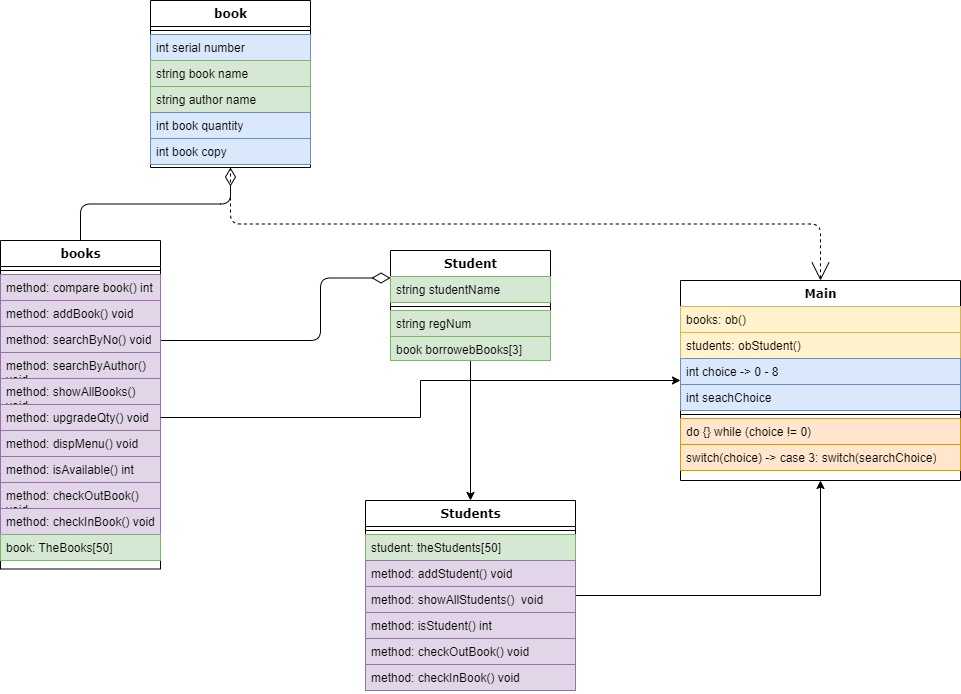

The diagram above was exported from draw.io. Its source (the exported page's mxGraphModel, read from the mxfile embedded in the PNG):
<mxGraphModel dx="893" dy="1284" grid="1" gridSize="10" guides="1" tooltips="1" connect="1" arrows="1" fold="1" page="1" pageScale="1" pageWidth="1100" pageHeight="850" background="none" math="0" shadow="0">
  <root>
    <mxCell id="0" />
    <mxCell id="1" parent="0" />
    <mxCell id="78961159f06e98e8-124" style="edgeStyle=orthogonalEdgeStyle;html=1;labelBackgroundColor=none;startFill=0;startSize=8;endArrow=diamondThin;endFill=0;endSize=16;fontFamily=Verdana;fontSize=12;entryX=0;entryY=0.25;entryDx=0;entryDy=0;" parent="1" source="78961159f06e98e8-17" target="78961159f06e98e8-69" edge="1">
      <mxGeometry relative="1" as="geometry">
        <Array as="points">
          <mxPoint x="380" y="430" />
        </Array>
      </mxGeometry>
    </mxCell>
    <mxCell id="78961159f06e98e8-122" style="edgeStyle=elbowEdgeStyle;html=1;labelBackgroundColor=none;startFill=0;startSize=8;endArrow=open;endFill=0;endSize=16;fontFamily=Verdana;fontSize=12;elbow=vertical;dashed=1;" parent="1" source="78961159f06e98e8-30" target="78961159f06e98e8-43" edge="1">
      <mxGeometry relative="1" as="geometry" />
    </mxCell>
    <mxCell id="78961159f06e98e8-30" value="book" style="swimlane;html=1;fontStyle=1;align=center;verticalAlign=top;childLayout=stackLayout;horizontal=1;startSize=26;horizontalStack=0;resizeParent=1;resizeLast=0;collapsible=1;marginBottom=0;swimlaneFillColor=#ffffff;rounded=0;shadow=0;comic=0;labelBackgroundColor=none;strokeWidth=1;fillColor=none;fontFamily=Verdana;fontSize=12" parent="1" vertex="1">
      <mxGeometry x="210" y="90" width="160" height="167" as="geometry" />
    </mxCell>
    <mxCell id="78961159f06e98e8-38" value="" style="line;html=1;strokeWidth=1;fillColor=none;align=left;verticalAlign=middle;spacingTop=-1;spacingLeft=3;spacingRight=3;rotatable=0;labelPosition=right;points=[];portConstraint=eastwest;" parent="78961159f06e98e8-30" vertex="1">
      <mxGeometry y="26" width="160" height="8" as="geometry" />
    </mxCell>
    <mxCell id="wDNFuEuuvzP3PKUjs5P2-18" value="int serial number" style="text;html=1;strokeColor=#6c8ebf;fillColor=#dae8fc;align=left;verticalAlign=top;spacingLeft=4;spacingRight=4;whiteSpace=wrap;overflow=hidden;rotatable=0;points=[[0,0.5],[1,0.5]];portConstraint=eastwest;" vertex="1" parent="78961159f06e98e8-30">
      <mxGeometry y="34" width="160" height="26" as="geometry" />
    </mxCell>
    <mxCell id="78961159f06e98e8-23" value="string book name" style="text;html=1;strokeColor=#82b366;fillColor=#d5e8d4;align=left;verticalAlign=top;spacingLeft=4;spacingRight=4;whiteSpace=wrap;overflow=hidden;rotatable=0;points=[[0,0.5],[1,0.5]];portConstraint=eastwest;" parent="78961159f06e98e8-30" vertex="1">
      <mxGeometry y="60" width="160" height="26" as="geometry" />
    </mxCell>
    <mxCell id="78961159f06e98e8-25" value="string author name" style="text;html=1;strokeColor=#82b366;fillColor=#d5e8d4;align=left;verticalAlign=top;spacingLeft=4;spacingRight=4;whiteSpace=wrap;overflow=hidden;rotatable=0;points=[[0,0.5],[1,0.5]];portConstraint=eastwest;" parent="78961159f06e98e8-30" vertex="1">
      <mxGeometry y="86" width="160" height="26" as="geometry" />
    </mxCell>
    <mxCell id="78961159f06e98e8-26" value="int book quantity" style="text;html=1;strokeColor=#6c8ebf;fillColor=#dae8fc;align=left;verticalAlign=top;spacingLeft=4;spacingRight=4;whiteSpace=wrap;overflow=hidden;rotatable=0;points=[[0,0.5],[1,0.5]];portConstraint=eastwest;" parent="78961159f06e98e8-30" vertex="1">
      <mxGeometry y="112" width="160" height="26" as="geometry" />
    </mxCell>
    <mxCell id="78961159f06e98e8-24" value="int book copy" style="text;html=1;strokeColor=#6c8ebf;fillColor=#dae8fc;align=left;verticalAlign=top;spacingLeft=4;spacingRight=4;whiteSpace=wrap;overflow=hidden;rotatable=0;points=[[0,0.5],[1,0.5]];portConstraint=eastwest;" parent="78961159f06e98e8-30" vertex="1">
      <mxGeometry y="138" width="160" height="26" as="geometry" />
    </mxCell>
    <mxCell id="78961159f06e98e8-43" value="Main" style="swimlane;html=1;fontStyle=1;align=center;verticalAlign=top;childLayout=stackLayout;horizontal=1;startSize=26;horizontalStack=0;resizeParent=1;resizeLast=0;collapsible=1;marginBottom=0;swimlaneFillColor=#ffffff;rounded=0;shadow=0;comic=0;labelBackgroundColor=none;strokeWidth=1;fillColor=none;fontFamily=Verdana;fontSize=12" parent="1" vertex="1">
      <mxGeometry x="740" y="370" width="280" height="200" as="geometry" />
    </mxCell>
    <mxCell id="78961159f06e98e8-45" value="books: ob()" style="text;html=1;strokeColor=#d6b656;fillColor=#fff2cc;align=left;verticalAlign=top;spacingLeft=4;spacingRight=4;whiteSpace=wrap;overflow=hidden;rotatable=0;points=[[0,0.5],[1,0.5]];portConstraint=eastwest;" parent="78961159f06e98e8-43" vertex="1">
      <mxGeometry y="26" width="280" height="26" as="geometry" />
    </mxCell>
    <mxCell id="78961159f06e98e8-44" value="students: obStudent()" style="text;html=1;strokeColor=#d6b656;fillColor=#fff2cc;align=left;verticalAlign=top;spacingLeft=4;spacingRight=4;whiteSpace=wrap;overflow=hidden;rotatable=0;points=[[0,0.5],[1,0.5]];portConstraint=eastwest;" parent="78961159f06e98e8-43" vertex="1">
      <mxGeometry y="52" width="280" height="26" as="geometry" />
    </mxCell>
    <mxCell id="78961159f06e98e8-49" value="int choice -&amp;gt; 0 - 8" style="text;html=1;strokeColor=#6c8ebf;fillColor=#dae8fc;align=left;verticalAlign=top;spacingLeft=4;spacingRight=4;whiteSpace=wrap;overflow=hidden;rotatable=0;points=[[0,0.5],[1,0.5]];portConstraint=eastwest;" parent="78961159f06e98e8-43" vertex="1">
      <mxGeometry y="78" width="280" height="26" as="geometry" />
    </mxCell>
    <mxCell id="78961159f06e98e8-50" value="int seachChoice" style="text;html=1;strokeColor=#6c8ebf;fillColor=#dae8fc;align=left;verticalAlign=top;spacingLeft=4;spacingRight=4;whiteSpace=wrap;overflow=hidden;rotatable=0;points=[[0,0.5],[1,0.5]];portConstraint=eastwest;" parent="78961159f06e98e8-43" vertex="1">
      <mxGeometry y="104" width="280" height="26" as="geometry" />
    </mxCell>
    <mxCell id="78961159f06e98e8-51" value="" style="line;html=1;strokeWidth=1;fillColor=none;align=left;verticalAlign=middle;spacingTop=-1;spacingLeft=3;spacingRight=3;rotatable=0;labelPosition=right;points=[];portConstraint=eastwest;" parent="78961159f06e98e8-43" vertex="1">
      <mxGeometry y="130" width="280" height="8" as="geometry" />
    </mxCell>
    <mxCell id="78961159f06e98e8-53" value="do {} while (choice != 0)" style="text;html=1;strokeColor=#d79b00;fillColor=#ffe6cc;align=left;verticalAlign=top;spacingLeft=4;spacingRight=4;whiteSpace=wrap;overflow=hidden;rotatable=0;points=[[0,0.5],[1,0.5]];portConstraint=eastwest;" parent="78961159f06e98e8-43" vertex="1">
      <mxGeometry y="138" width="280" height="26" as="geometry" />
    </mxCell>
    <mxCell id="78961159f06e98e8-52" value="switch(choice) -&amp;gt; case 3: switch(searchChoice)" style="text;html=1;strokeColor=#d79b00;fillColor=#ffe6cc;align=left;verticalAlign=top;spacingLeft=4;spacingRight=4;whiteSpace=wrap;overflow=hidden;rotatable=0;points=[[0,0.5],[1,0.5]];portConstraint=eastwest;" parent="78961159f06e98e8-43" vertex="1">
      <mxGeometry y="164" width="280" height="26" as="geometry" />
    </mxCell>
    <mxCell id="wDNFuEuuvzP3PKUjs5P2-22" style="edgeStyle=orthogonalEdgeStyle;rounded=0;orthogonalLoop=1;jettySize=auto;html=1;entryX=0.5;entryY=1;entryDx=0;entryDy=0;" edge="1" parent="1" source="78961159f06e98e8-56" target="78961159f06e98e8-43">
      <mxGeometry relative="1" as="geometry" />
    </mxCell>
    <mxCell id="78961159f06e98e8-56" value="Students" style="swimlane;html=1;fontStyle=1;align=center;verticalAlign=top;childLayout=stackLayout;horizontal=1;startSize=26;horizontalStack=0;resizeParent=1;resizeLast=0;collapsible=1;marginBottom=0;swimlaneFillColor=#ffffff;rounded=0;shadow=0;comic=0;labelBackgroundColor=none;strokeWidth=1;fillColor=none;fontFamily=Verdana;fontSize=12" parent="1" vertex="1">
      <mxGeometry x="425" y="590" width="210" height="190" as="geometry" />
    </mxCell>
    <mxCell id="78961159f06e98e8-64" value="" style="line;html=1;strokeWidth=1;fillColor=none;align=left;verticalAlign=middle;spacingTop=-1;spacingLeft=3;spacingRight=3;rotatable=0;labelPosition=right;points=[];portConstraint=eastwest;" parent="78961159f06e98e8-56" vertex="1">
      <mxGeometry y="26" width="210" height="8" as="geometry" />
    </mxCell>
    <mxCell id="wDNFuEuuvzP3PKUjs5P2-24" value="student: theStudents[50]" style="text;html=1;strokeColor=#82b366;fillColor=#d5e8d4;align=left;verticalAlign=top;spacingLeft=4;spacingRight=4;whiteSpace=wrap;overflow=hidden;rotatable=0;points=[[0,0.5],[1,0.5]];portConstraint=eastwest;" vertex="1" parent="78961159f06e98e8-56">
      <mxGeometry y="34" width="210" height="26" as="geometry" />
    </mxCell>
    <mxCell id="wDNFuEuuvzP3PKUjs5P2-29" value="method: addStudent() void" style="text;html=1;strokeColor=#9673a6;fillColor=#e1d5e7;align=left;verticalAlign=top;spacingLeft=4;spacingRight=4;whiteSpace=wrap;overflow=hidden;rotatable=0;points=[[0,0.5],[1,0.5]];portConstraint=eastwest;" vertex="1" parent="78961159f06e98e8-56">
      <mxGeometry y="60" width="210" height="26" as="geometry" />
    </mxCell>
    <mxCell id="wDNFuEuuvzP3PKUjs5P2-33" value="method: showAllStudents()&amp;nbsp; void" style="text;html=1;strokeColor=#9673a6;fillColor=#e1d5e7;align=left;verticalAlign=top;spacingLeft=4;spacingRight=4;whiteSpace=wrap;overflow=hidden;rotatable=0;points=[[0,0.5],[1,0.5]];portConstraint=eastwest;" vertex="1" parent="78961159f06e98e8-56">
      <mxGeometry y="86" width="210" height="26" as="geometry" />
    </mxCell>
    <mxCell id="wDNFuEuuvzP3PKUjs5P2-32" value="method: isStudent() int" style="text;html=1;strokeColor=#9673a6;fillColor=#e1d5e7;align=left;verticalAlign=top;spacingLeft=4;spacingRight=4;whiteSpace=wrap;overflow=hidden;rotatable=0;points=[[0,0.5],[1,0.5]];portConstraint=eastwest;" vertex="1" parent="78961159f06e98e8-56">
      <mxGeometry y="112" width="210" height="26" as="geometry" />
    </mxCell>
    <mxCell id="wDNFuEuuvzP3PKUjs5P2-40" value="method: checkOutBook() void" style="text;html=1;strokeColor=#9673a6;fillColor=#e1d5e7;align=left;verticalAlign=top;spacingLeft=4;spacingRight=4;whiteSpace=wrap;overflow=hidden;rotatable=0;points=[[0,0.5],[1,0.5]];portConstraint=eastwest;" vertex="1" parent="78961159f06e98e8-56">
      <mxGeometry y="138" width="210" height="26" as="geometry" />
    </mxCell>
    <mxCell id="wDNFuEuuvzP3PKUjs5P2-41" value="method: checkInBook() void" style="text;html=1;strokeColor=#9673a6;fillColor=#e1d5e7;align=left;verticalAlign=top;spacingLeft=4;spacingRight=4;whiteSpace=wrap;overflow=hidden;rotatable=0;points=[[0,0.5],[1,0.5]];portConstraint=eastwest;" vertex="1" parent="78961159f06e98e8-56">
      <mxGeometry y="164" width="210" height="26" as="geometry" />
    </mxCell>
    <mxCell id="wDNFuEuuvzP3PKUjs5P2-27" style="edgeStyle=orthogonalEdgeStyle;rounded=0;orthogonalLoop=1;jettySize=auto;html=1;entryX=0.5;entryY=0;entryDx=0;entryDy=0;" edge="1" parent="1" source="78961159f06e98e8-69" target="78961159f06e98e8-56">
      <mxGeometry relative="1" as="geometry" />
    </mxCell>
    <mxCell id="78961159f06e98e8-69" value="Student" style="swimlane;html=1;fontStyle=1;align=center;verticalAlign=top;childLayout=stackLayout;horizontal=1;startSize=26;horizontalStack=0;resizeParent=1;resizeLast=0;collapsible=1;marginBottom=0;swimlaneFillColor=#ffffff;rounded=0;shadow=0;comic=0;labelBackgroundColor=none;strokeWidth=1;fillColor=none;fontFamily=Verdana;fontSize=12" parent="1" vertex="1">
      <mxGeometry x="450" y="340" width="160" height="110" as="geometry" />
    </mxCell>
    <mxCell id="78961159f06e98e8-70" value="string studentName" style="text;html=1;strokeColor=#82b366;fillColor=#d5e8d4;align=left;verticalAlign=top;spacingLeft=4;spacingRight=4;whiteSpace=wrap;overflow=hidden;rotatable=0;points=[[0,0.5],[1,0.5]];portConstraint=eastwest;" parent="78961159f06e98e8-69" vertex="1">
      <mxGeometry y="26" width="160" height="26" as="geometry" />
    </mxCell>
    <mxCell id="78961159f06e98e8-77" value="" style="line;html=1;strokeWidth=1;fillColor=none;align=left;verticalAlign=middle;spacingTop=-1;spacingLeft=3;spacingRight=3;rotatable=0;labelPosition=right;points=[];portConstraint=eastwest;" parent="78961159f06e98e8-69" vertex="1">
      <mxGeometry y="52" width="160" height="8" as="geometry" />
    </mxCell>
    <mxCell id="wDNFuEuuvzP3PKUjs5P2-28" value="string regNum" style="text;html=1;strokeColor=#82b366;fillColor=#d5e8d4;align=left;verticalAlign=top;spacingLeft=4;spacingRight=4;whiteSpace=wrap;overflow=hidden;rotatable=0;points=[[0,0.5],[1,0.5]];portConstraint=eastwest;" vertex="1" parent="78961159f06e98e8-69">
      <mxGeometry y="60" width="160" height="26" as="geometry" />
    </mxCell>
    <mxCell id="wDNFuEuuvzP3PKUjs5P2-31" value="book borrowebBooks[3]" style="text;html=1;strokeColor=#82b366;fillColor=#d5e8d4;align=left;verticalAlign=top;spacingLeft=4;spacingRight=4;whiteSpace=wrap;overflow=hidden;rotatable=0;points=[[0,0.5],[1,0.5]];portConstraint=eastwest;" vertex="1" parent="78961159f06e98e8-69">
      <mxGeometry y="86" width="160" height="24" as="geometry" />
    </mxCell>
    <mxCell id="78961159f06e98e8-121" style="edgeStyle=elbowEdgeStyle;html=1;labelBackgroundColor=none;startFill=0;startSize=8;endArrow=diamondThin;endFill=0;endSize=16;fontFamily=Verdana;fontSize=12;elbow=vertical;" parent="1" source="78961159f06e98e8-17" target="78961159f06e98e8-30" edge="1">
      <mxGeometry relative="1" as="geometry">
        <mxPoint x="250" y="259.88235294117635" as="sourcePoint" />
      </mxGeometry>
    </mxCell>
    <mxCell id="78961159f06e98e8-17" value="books" style="swimlane;html=1;fontStyle=1;align=center;verticalAlign=top;childLayout=stackLayout;horizontal=1;startSize=26;horizontalStack=0;resizeParent=1;resizeLast=0;collapsible=1;marginBottom=0;swimlaneFillColor=#ffffff;rounded=0;shadow=0;comic=0;labelBackgroundColor=none;strokeWidth=1;fillColor=none;fontFamily=Verdana;fontSize=12" parent="1" vertex="1">
      <mxGeometry x="60" y="330" width="160" height="328.5" as="geometry">
        <mxRectangle x="90" y="83" width="70" height="30" as="alternateBounds" />
      </mxGeometry>
    </mxCell>
    <mxCell id="78961159f06e98e8-19" value="" style="line;html=1;strokeWidth=1;fillColor=none;align=left;verticalAlign=middle;spacingTop=-1;spacingLeft=3;spacingRight=3;rotatable=0;labelPosition=right;points=[];portConstraint=eastwest;" parent="78961159f06e98e8-17" vertex="1">
      <mxGeometry y="26" width="160" height="8" as="geometry" />
    </mxCell>
    <mxCell id="78961159f06e98e8-20" value="method: compare book() int" style="text;html=1;strokeColor=#9673a6;fillColor=#e1d5e7;align=left;verticalAlign=top;spacingLeft=4;spacingRight=4;whiteSpace=wrap;overflow=hidden;rotatable=0;points=[[0,0.5],[1,0.5]];portConstraint=eastwest;" parent="78961159f06e98e8-17" vertex="1">
      <mxGeometry y="34" width="160" height="26" as="geometry" />
    </mxCell>
    <mxCell id="wDNFuEuuvzP3PKUjs5P2-3" value="method: addBook() void" style="text;html=1;strokeColor=#9673a6;fillColor=#e1d5e7;align=left;verticalAlign=top;spacingLeft=4;spacingRight=4;whiteSpace=wrap;overflow=hidden;rotatable=0;points=[[0,0.5],[1,0.5]];portConstraint=eastwest;" vertex="1" parent="78961159f06e98e8-17">
      <mxGeometry y="60" width="160" height="26" as="geometry" />
    </mxCell>
    <mxCell id="wDNFuEuuvzP3PKUjs5P2-4" value="method: searchByNo() void" style="text;html=1;strokeColor=#9673a6;fillColor=#e1d5e7;align=left;verticalAlign=top;spacingLeft=4;spacingRight=4;whiteSpace=wrap;overflow=hidden;rotatable=0;points=[[0,0.5],[1,0.5]];portConstraint=eastwest;" vertex="1" parent="78961159f06e98e8-17">
      <mxGeometry y="86" width="160" height="26" as="geometry" />
    </mxCell>
    <mxCell id="wDNFuEuuvzP3PKUjs5P2-6" value="method: searchByAuthor() void" style="text;html=1;strokeColor=#9673a6;fillColor=#e1d5e7;align=left;verticalAlign=top;spacingLeft=4;spacingRight=4;whiteSpace=wrap;overflow=hidden;rotatable=0;points=[[0,0.5],[1,0.5]];portConstraint=eastwest;" vertex="1" parent="78961159f06e98e8-17">
      <mxGeometry y="112" width="160" height="26" as="geometry" />
    </mxCell>
    <mxCell id="wDNFuEuuvzP3PKUjs5P2-7" value="method: showAllBooks() void" style="text;html=1;strokeColor=#9673a6;fillColor=#e1d5e7;align=left;verticalAlign=top;spacingLeft=4;spacingRight=4;whiteSpace=wrap;overflow=hidden;rotatable=0;points=[[0,0.5],[1,0.5]];portConstraint=eastwest;" vertex="1" parent="78961159f06e98e8-17">
      <mxGeometry y="138" width="160" height="26" as="geometry" />
    </mxCell>
    <mxCell id="wDNFuEuuvzP3PKUjs5P2-8" value="method: upgradeQty() void" style="text;html=1;strokeColor=#9673a6;fillColor=#e1d5e7;align=left;verticalAlign=top;spacingLeft=4;spacingRight=4;whiteSpace=wrap;overflow=hidden;rotatable=0;points=[[0,0.5],[1,0.5]];portConstraint=eastwest;" vertex="1" parent="78961159f06e98e8-17">
      <mxGeometry y="164" width="160" height="26" as="geometry" />
    </mxCell>
    <mxCell id="wDNFuEuuvzP3PKUjs5P2-11" value="method: dispMenu() void" style="text;html=1;strokeColor=#9673a6;fillColor=#e1d5e7;align=left;verticalAlign=top;spacingLeft=4;spacingRight=4;whiteSpace=wrap;overflow=hidden;rotatable=0;points=[[0,0.5],[1,0.5]];portConstraint=eastwest;" vertex="1" parent="78961159f06e98e8-17">
      <mxGeometry y="190" width="160" height="26" as="geometry" />
    </mxCell>
    <mxCell id="wDNFuEuuvzP3PKUjs5P2-12" value="method: isAvailable() int" style="text;html=1;strokeColor=#9673a6;fillColor=#e1d5e7;align=left;verticalAlign=top;spacingLeft=4;spacingRight=4;whiteSpace=wrap;overflow=hidden;rotatable=0;points=[[0,0.5],[1,0.5]];portConstraint=eastwest;" vertex="1" parent="78961159f06e98e8-17">
      <mxGeometry y="216" width="160" height="26" as="geometry" />
    </mxCell>
    <mxCell id="wDNFuEuuvzP3PKUjs5P2-14" value="method: checkOutBook() void" style="text;html=1;strokeColor=#9673a6;fillColor=#e1d5e7;align=left;verticalAlign=top;spacingLeft=4;spacingRight=4;whiteSpace=wrap;overflow=hidden;rotatable=0;points=[[0,0.5],[1,0.5]];portConstraint=eastwest;" vertex="1" parent="78961159f06e98e8-17">
      <mxGeometry y="242" width="160" height="26" as="geometry" />
    </mxCell>
    <mxCell id="wDNFuEuuvzP3PKUjs5P2-15" value="method: checkInBook() void" style="text;html=1;strokeColor=#9673a6;fillColor=#e1d5e7;align=left;verticalAlign=top;spacingLeft=4;spacingRight=4;whiteSpace=wrap;overflow=hidden;rotatable=0;points=[[0,0.5],[1,0.5]];portConstraint=eastwest;" vertex="1" parent="78961159f06e98e8-17">
      <mxGeometry y="268" width="160" height="26" as="geometry" />
    </mxCell>
    <mxCell id="wDNFuEuuvzP3PKUjs5P2-20" value="book: TheBooks[50]" style="text;html=1;strokeColor=#82b366;fillColor=#d5e8d4;align=left;verticalAlign=top;spacingLeft=4;spacingRight=4;whiteSpace=wrap;overflow=hidden;rotatable=0;points=[[0,0.5],[1,0.5]];portConstraint=eastwest;" vertex="1" parent="78961159f06e98e8-17">
      <mxGeometry y="294" width="160" height="26" as="geometry" />
    </mxCell>
    <mxCell id="wDNFuEuuvzP3PKUjs5P2-44" style="edgeStyle=orthogonalEdgeStyle;rounded=0;orthogonalLoop=1;jettySize=auto;html=1;entryX=0;entryY=0.5;entryDx=0;entryDy=0;" edge="1" parent="1" source="wDNFuEuuvzP3PKUjs5P2-8" target="78961159f06e98e8-43">
      <mxGeometry relative="1" as="geometry">
        <mxPoint x="770" y="507" as="targetPoint" />
      </mxGeometry>
    </mxCell>
  </root>
</mxGraphModel>